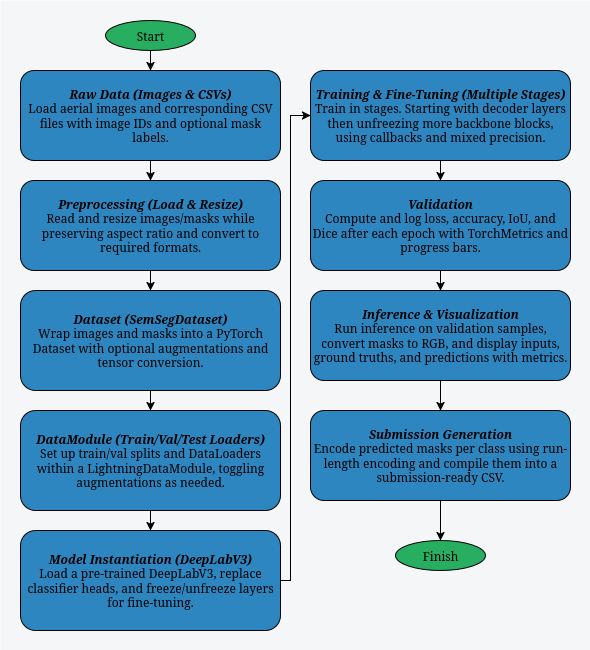

The diagram above was exported from draw.io. Its source (the exported page's mxGraphModel, read from the mxfile embedded in the PNG):
<mxGraphModel dx="1665" dy="783" grid="1" gridSize="10" guides="1" tooltips="1" connect="1" arrows="1" fold="1" page="1" pageScale="1" pageWidth="827" pageHeight="1169" math="0" shadow="0">
  <root>
    <mxCell id="WIyWlLk6GJQsqaUBKTNV-0" />
    <mxCell id="WIyWlLk6GJQsqaUBKTNV-1" parent="WIyWlLk6GJQsqaUBKTNV-0" />
    <mxCell id="l6pQgGg4jRRhhPCq2bsX-47" value="" style="rounded=0;whiteSpace=wrap;html=1;fillStyle=solid;fillColor=#F4F6F7;strokeColor=none;" parent="WIyWlLk6GJQsqaUBKTNV-1" vertex="1">
      <mxGeometry x="70" y="90" width="590" height="650" as="geometry" />
    </mxCell>
    <mxCell id="CN6ZpwfnzetUPJx4R0Vv-4" style="edgeStyle=orthogonalEdgeStyle;rounded=0;orthogonalLoop=1;jettySize=auto;html=1;" parent="WIyWlLk6GJQsqaUBKTNV-1" source="WIyWlLk6GJQsqaUBKTNV-3" target="CN6ZpwfnzetUPJx4R0Vv-3" edge="1">
      <mxGeometry relative="1" as="geometry" />
    </mxCell>
    <mxCell id="WIyWlLk6GJQsqaUBKTNV-3" value="&lt;div&gt;&lt;i&gt;&lt;strong&gt;Raw Data (Images &amp;amp; CSVs)&lt;/strong&gt;&lt;/i&gt;&lt;/div&gt;&lt;div&gt;Load aerial images and corresponding CSV files with image IDs and optional mask labels.&lt;/div&gt;" style="rounded=1;whiteSpace=wrap;html=1;fontSize=12;glass=0;strokeWidth=1;shadow=0;fillColor=light-dark(#2E86C1,#EDEDED);fillStyle=solid;" parent="WIyWlLk6GJQsqaUBKTNV-1" vertex="1">
      <mxGeometry x="90" y="160" width="260" height="90" as="geometry" />
    </mxCell>
    <mxCell id="l6pQgGg4jRRhhPCq2bsX-45" style="edgeStyle=orthogonalEdgeStyle;rounded=0;orthogonalLoop=1;jettySize=auto;html=1;entryX=0.5;entryY=0;entryDx=0;entryDy=0;" parent="WIyWlLk6GJQsqaUBKTNV-1" source="l6pQgGg4jRRhhPCq2bsX-44" target="WIyWlLk6GJQsqaUBKTNV-3" edge="1">
      <mxGeometry relative="1" as="geometry" />
    </mxCell>
    <mxCell id="l6pQgGg4jRRhhPCq2bsX-44" value="Start" style="ellipse;whiteSpace=wrap;html=1;fillColor=#27AE60;" parent="WIyWlLk6GJQsqaUBKTNV-1" vertex="1">
      <mxGeometry x="175" y="110" width="90" height="30" as="geometry" />
    </mxCell>
    <mxCell id="CN6ZpwfnzetUPJx4R0Vv-0" value="Finish" style="ellipse;whiteSpace=wrap;html=1;fillColor=#27AE60;" parent="WIyWlLk6GJQsqaUBKTNV-1" vertex="1">
      <mxGeometry x="465" y="630" width="90" height="30" as="geometry" />
    </mxCell>
    <mxCell id="CN6ZpwfnzetUPJx4R0Vv-6" style="edgeStyle=orthogonalEdgeStyle;rounded=0;orthogonalLoop=1;jettySize=auto;html=1;" parent="WIyWlLk6GJQsqaUBKTNV-1" source="CN6ZpwfnzetUPJx4R0Vv-3" target="CN6ZpwfnzetUPJx4R0Vv-5" edge="1">
      <mxGeometry relative="1" as="geometry" />
    </mxCell>
    <mxCell id="CN6ZpwfnzetUPJx4R0Vv-3" value="&lt;div&gt;&lt;b&gt;&lt;i&gt;Preprocessing (Load &amp;amp; Resize)&lt;/i&gt;&lt;/b&gt;&lt;/div&gt;&lt;div&gt;Read and resize images/masks while preserving aspect ratio and convert to required formats.&lt;/div&gt;" style="rounded=1;whiteSpace=wrap;html=1;fontSize=12;glass=0;strokeWidth=1;shadow=0;fillColor=light-dark(#2E86C1,#EDEDED);fillStyle=solid;" parent="WIyWlLk6GJQsqaUBKTNV-1" vertex="1">
      <mxGeometry x="90" y="270" width="260" height="90" as="geometry" />
    </mxCell>
    <mxCell id="CN6ZpwfnzetUPJx4R0Vv-8" style="edgeStyle=orthogonalEdgeStyle;rounded=0;orthogonalLoop=1;jettySize=auto;html=1;" parent="WIyWlLk6GJQsqaUBKTNV-1" source="CN6ZpwfnzetUPJx4R0Vv-5" target="CN6ZpwfnzetUPJx4R0Vv-7" edge="1">
      <mxGeometry relative="1" as="geometry" />
    </mxCell>
    <mxCell id="CN6ZpwfnzetUPJx4R0Vv-5" value="&lt;div&gt;&lt;i&gt;&lt;strong&gt;Dataset (SemSegDataset)&lt;/strong&gt;&lt;/i&gt;&lt;/div&gt;&lt;div&gt;Wrap images and masks into a PyTorch Dataset with optional augmentations and tensor conversion.&lt;/div&gt;" style="rounded=1;whiteSpace=wrap;html=1;fontSize=12;glass=0;strokeWidth=1;shadow=0;fillColor=light-dark(#2E86C1,#EDEDED);fillStyle=solid;" parent="WIyWlLk6GJQsqaUBKTNV-1" vertex="1">
      <mxGeometry x="90" y="380" width="260" height="100" as="geometry" />
    </mxCell>
    <mxCell id="tWve8eOspJp6J-_NfdXJ-3" style="edgeStyle=orthogonalEdgeStyle;rounded=0;orthogonalLoop=1;jettySize=auto;html=1;" edge="1" parent="WIyWlLk6GJQsqaUBKTNV-1" source="CN6ZpwfnzetUPJx4R0Vv-7" target="CN6ZpwfnzetUPJx4R0Vv-9">
      <mxGeometry relative="1" as="geometry" />
    </mxCell>
    <mxCell id="CN6ZpwfnzetUPJx4R0Vv-7" value="&lt;div&gt;&lt;i&gt;&lt;strong&gt;DataModule (Train/Val/Test Loaders)&lt;/strong&gt;&lt;/i&gt;&lt;br&gt;&lt;/div&gt;&lt;div&gt;Set up train/val splits and DataLoaders within a LightningDataModule, toggling augmentations as needed.&lt;/div&gt;" style="rounded=1;whiteSpace=wrap;html=1;fontSize=12;glass=0;strokeWidth=1;shadow=0;fillColor=light-dark(#2E86C1,#EDEDED);fillStyle=solid;" parent="WIyWlLk6GJQsqaUBKTNV-1" vertex="1">
      <mxGeometry x="90" y="500" width="260" height="100" as="geometry" />
    </mxCell>
    <mxCell id="tWve8eOspJp6J-_NfdXJ-4" style="edgeStyle=orthogonalEdgeStyle;rounded=0;orthogonalLoop=1;jettySize=auto;html=1;entryX=0;entryY=0.5;entryDx=0;entryDy=0;" edge="1" parent="WIyWlLk6GJQsqaUBKTNV-1" source="CN6ZpwfnzetUPJx4R0Vv-9" target="CN6ZpwfnzetUPJx4R0Vv-11">
      <mxGeometry relative="1" as="geometry">
        <Array as="points">
          <mxPoint x="360" y="670" />
          <mxPoint x="360" y="205" />
        </Array>
      </mxGeometry>
    </mxCell>
    <mxCell id="CN6ZpwfnzetUPJx4R0Vv-9" value="&lt;div&gt;&lt;i&gt;&lt;strong&gt;Model Instantiation (DeepLabV3)&lt;/strong&gt;&lt;/i&gt;&lt;/div&gt;&lt;div&gt;Load a pre-trained DeepLabV3, replace classifier heads, and freeze/unfreeze layers for fine-tuning.&lt;/div&gt;" style="rounded=1;whiteSpace=wrap;html=1;fontSize=12;glass=0;strokeWidth=1;shadow=0;fillColor=light-dark(#2E86C1,#EDEDED);fillStyle=solid;" parent="WIyWlLk6GJQsqaUBKTNV-1" vertex="1">
      <mxGeometry x="90" y="620" width="260" height="100" as="geometry" />
    </mxCell>
    <mxCell id="tWve8eOspJp6J-_NfdXJ-0" style="edgeStyle=orthogonalEdgeStyle;rounded=0;orthogonalLoop=1;jettySize=auto;html=1;" edge="1" parent="WIyWlLk6GJQsqaUBKTNV-1" source="CN6ZpwfnzetUPJx4R0Vv-11" target="CN6ZpwfnzetUPJx4R0Vv-13">
      <mxGeometry relative="1" as="geometry" />
    </mxCell>
    <mxCell id="CN6ZpwfnzetUPJx4R0Vv-11" value="&lt;div&gt;&lt;b&gt;&lt;i&gt;Training &amp;amp; Fine-Tuning (Multiple Stages)&lt;/i&gt;&lt;/b&gt;&lt;/div&gt;&lt;div&gt;Train in stages. Starting with decoder layers then unfreezing more backbone blocks, using callbacks and mixed precision.&lt;/div&gt;" style="rounded=1;whiteSpace=wrap;html=1;fontSize=12;glass=0;strokeWidth=1;shadow=0;fillColor=light-dark(#2E86C1,#EDEDED);fillStyle=solid;" parent="WIyWlLk6GJQsqaUBKTNV-1" vertex="1">
      <mxGeometry x="380" y="160" width="260" height="90" as="geometry" />
    </mxCell>
    <mxCell id="CN6ZpwfnzetUPJx4R0Vv-16" style="edgeStyle=orthogonalEdgeStyle;rounded=0;orthogonalLoop=1;jettySize=auto;html=1;" parent="WIyWlLk6GJQsqaUBKTNV-1" source="CN6ZpwfnzetUPJx4R0Vv-13" target="CN6ZpwfnzetUPJx4R0Vv-14" edge="1">
      <mxGeometry relative="1" as="geometry" />
    </mxCell>
    <mxCell id="CN6ZpwfnzetUPJx4R0Vv-13" value="&lt;div&gt;&lt;b&gt;&lt;i&gt;Validation&lt;/i&gt;&lt;/b&gt;&lt;/div&gt;&lt;div&gt;Compute and log loss, accuracy, IoU, and Dice after each epoch with TorchMetrics and progress bars.&lt;/div&gt;" style="rounded=1;whiteSpace=wrap;html=1;fontSize=12;glass=0;strokeWidth=1;shadow=0;fillColor=light-dark(#2E86C1,#EDEDED);fillStyle=solid;" parent="WIyWlLk6GJQsqaUBKTNV-1" vertex="1">
      <mxGeometry x="380" y="270" width="260" height="90" as="geometry" />
    </mxCell>
    <mxCell id="tWve8eOspJp6J-_NfdXJ-7" style="edgeStyle=orthogonalEdgeStyle;rounded=0;orthogonalLoop=1;jettySize=auto;html=1;" edge="1" parent="WIyWlLk6GJQsqaUBKTNV-1" source="CN6ZpwfnzetUPJx4R0Vv-14" target="tWve8eOspJp6J-_NfdXJ-5">
      <mxGeometry relative="1" as="geometry" />
    </mxCell>
    <mxCell id="CN6ZpwfnzetUPJx4R0Vv-14" value="&lt;div&gt;&lt;b&gt;&lt;i&gt;Inference &amp;amp; Visualization&lt;/i&gt;&lt;/b&gt;&lt;/div&gt;&lt;div&gt;Run inference on validation samples, convert masks to RGB, and display inputs, ground truths, and predictions with metrics.&lt;/div&gt;" style="rounded=1;whiteSpace=wrap;html=1;fontSize=12;glass=0;strokeWidth=1;shadow=0;fillColor=light-dark(#2E86C1,#EDEDED);fillStyle=solid;" parent="WIyWlLk6GJQsqaUBKTNV-1" vertex="1">
      <mxGeometry x="380" y="380" width="260" height="90" as="geometry" />
    </mxCell>
    <mxCell id="tWve8eOspJp6J-_NfdXJ-6" style="edgeStyle=orthogonalEdgeStyle;rounded=0;orthogonalLoop=1;jettySize=auto;html=1;" edge="1" parent="WIyWlLk6GJQsqaUBKTNV-1" source="tWve8eOspJp6J-_NfdXJ-5" target="CN6ZpwfnzetUPJx4R0Vv-0">
      <mxGeometry relative="1" as="geometry" />
    </mxCell>
    <mxCell id="tWve8eOspJp6J-_NfdXJ-5" value="&lt;div&gt;&lt;b&gt;&lt;i&gt;Submission Generation&lt;/i&gt;&lt;/b&gt;&lt;/div&gt;&lt;div&gt;Encode predicted masks per class using run-length encoding and compile them into a submission-ready CSV.&lt;/div&gt;" style="rounded=1;whiteSpace=wrap;html=1;fontSize=12;glass=0;strokeWidth=1;shadow=0;fillColor=light-dark(#2E86C1,#EDEDED);fillStyle=solid;" vertex="1" parent="WIyWlLk6GJQsqaUBKTNV-1">
      <mxGeometry x="380" y="500" width="260" height="90" as="geometry" />
    </mxCell>
  </root>
</mxGraphModel>